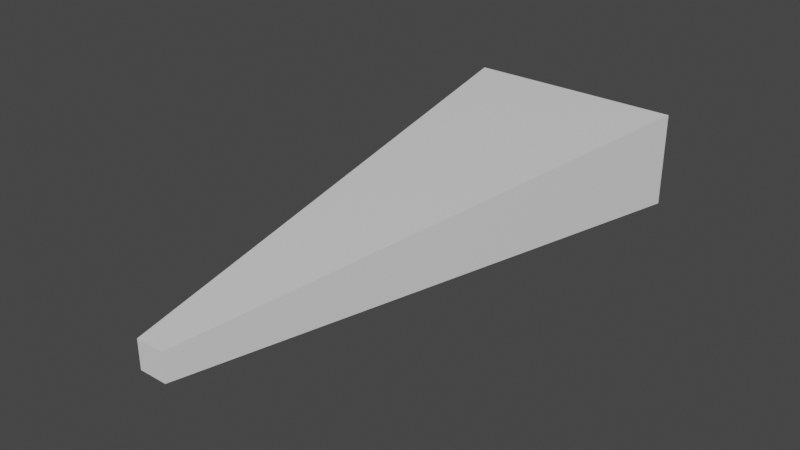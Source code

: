 # Source: VisionRange.blend  (saved by Blender 2.82.7; exported with 4.5.12 LTS)
import bpy
from mathutils import Matrix  # noqa: F401  (used for matrix-valued properties, if any)

bpy.ops.wm.read_factory_settings(use_empty=True)
scene = bpy.context.scene
scene.name = 'Scene'

# ---- collections
col_collection = bpy.data.collections.new('Collection'); scene.collection.children.link(col_collection)

# ---- materials (node trees are filled in below, after node groups)
mat_material = bpy.data.materials.new('Material')
mat_material.alpha_threshold = 0.0
mat_material.use_transparent_shadow = False
mat_material.line_color = (0.0, 0.0, 0.0, 1.0)

# ---- material node trees
mat_material.use_nodes = True; mat_material.node_tree.nodes.clear()
_N = mat_material.node_tree.nodes; _L = mat_material.node_tree.links
n0 = _N.new('ShaderNodeOutputMaterial'); n0.name = 'Material Output'; n0.location = (300, 300)
n1 = _N.new('ShaderNodeBsdfPrincipled'); n1.name = 'Principled BSDF'; n1.location = (10, 300)
n1.distribution = 'GGX'
n1.subsurface_method = 'BURLEY'
n1.inputs[2].default_value = 0.4
n1.inputs[3].default_value = 1.45
n1.inputs[27].default_value = (0.0, 0.0, 0.0, 1.0)
n1.inputs[28].default_value = 1.0
_L.new(n1.outputs[0], n0.inputs[0])
n0.is_active_output = True

# ---- world
world_world = bpy.data.worlds.new('World'); scene.world = world_world
world_world.use_nodes = True; world_world.node_tree.nodes.clear()
_N = world_world.node_tree.nodes; _L = world_world.node_tree.links
n0 = _N.new('ShaderNodeOutputWorld'); n0.name = 'World Output'; n0.location = (300, 300)
n1 = _N.new('ShaderNodeBackground'); n1.name = 'Background'; n1.location = (10, 300)
n1.inputs[0].default_value = (0.05088, 0.05088, 0.05088, 1.0)
_L.new(n1.outputs[0], n0.inputs[0])
n0.is_active_output = True
world_world.color = (0.05088, 0.05088, 0.05088)
world_world.use_sun_shadow = False
world_world.sun_shadow_jitter_overblur = 0.0

# ---- meshes
me_cube = bpy.data.meshes.new('Cube')
me_cube.from_pydata([(8.158, 2.0, 3.526), (8.158, 2.0, -3.526), (1.0, 0.0001633, 1.0), (1.0, 0.0001633, -1.0), (-8.158, 2.0, 3.526), (-8.158, 2.0, -3.526), (-1.0, 0.0001633, 1.0), (-1.0, 0.0001633, -1.0)], [], [(0, 4, 6, 2), (3, 2, 6, 7), (7, 6, 4, 5), (5, 1, 3, 7), (1, 0, 2, 3), (5, 4, 0, 1)])
_uv = me_cube.uv_layers.new(name='UVMap')
_uv.uv.foreach_set('vector', [0.625, 0.5, 0.875, 0.5, 0.875, 0.75, 0.625, 0.75, 0.375, 0.75, 0.625, 0.75, 0.625, 1.0, 0.375, 1.0, 0.375, 0.0, 0.625, 0.0, 0.625, 0.25, 0.375, 0.25, 0.125, 0.5, 0.375, 0.5, 0.375, 0.75, 0.125, 0.75, 0.375, 0.5, 0.625, 0.5, 0.625, 0.75, 0.375, 0.75, 0.375, 0.25, 0.625, 0.25, 0.625, 0.5, 0.375, 0.5])
me_cube.materials.append(mat_material)
me_cube.use_remesh_preserve_volume = False
me_cube.use_remesh_preserve_attributes = False
me_cube.use_mirror_vertex_groups = False
me_cube.update()

# ---- objects
ob_cube = bpy.data.objects.new('Cube', me_cube)

# ---- transforms, parenting, visibility, modifiers, constraints
ob_cube.location = (0.0, 0.0, 0.0)
ob_cube.scale = (1.0, 20.41, 1.0)
ob_cube.lock_rotations_4d = False
ob_cube.empty_display_type = 'ARROWS'
ob_cube.lineart.crease_threshold = 0.0

# ---- collection membership
col_collection.objects.link(ob_cube)

# ---- scene / render settings (as saved in the file)
scene.frame_start = 1; scene.frame_end = 250; scene.frame_set(1)
scene.render.engine = 'BLENDER_EEVEE_NEXT'
scene.cycles.use_denoising = False
scene.cycles.samples = 128
scene.cycles.sampling_pattern = 'TABULATED_SOBOL'
scene.cycles.use_adaptive_sampling = False
scene.cycles.use_light_tree = False
scene.view_settings.view_transform = 'Filmic'
bpy.context.view_layer.update()

# ---- added for rendering (the .blend has no active camera and no usable light): camera, sun
cam_auto = bpy.data.cameras.new('AutoCamera')
cam_auto.lens = 50.0
cam_auto.sensor_width = 36.0
cam_auto.clip_end = 1000.0
ob_auto_camera = bpy.data.objects.new('AutoCamera', cam_auto)
scene.collection.objects.link(ob_auto_camera)
ob_auto_camera.location = (41.1902, -29.0165, 32.9521)
ob_auto_camera.rotation_euler = (1.09748, -7.21219e-08, 0.694738)
scene.camera = ob_auto_camera
light_auto_sun = bpy.data.lights.new('AutoSun', 'SUN')
light_auto_sun.energy = 3.0
light_auto_sun.angle = 0.0523599
ob_auto_sun = bpy.data.objects.new('AutoSun', light_auto_sun)
scene.collection.objects.link(ob_auto_sun)
ob_auto_sun.rotation_euler = (0.872665, 0.174533, 0.523599)
bpy.context.view_layer.update()
